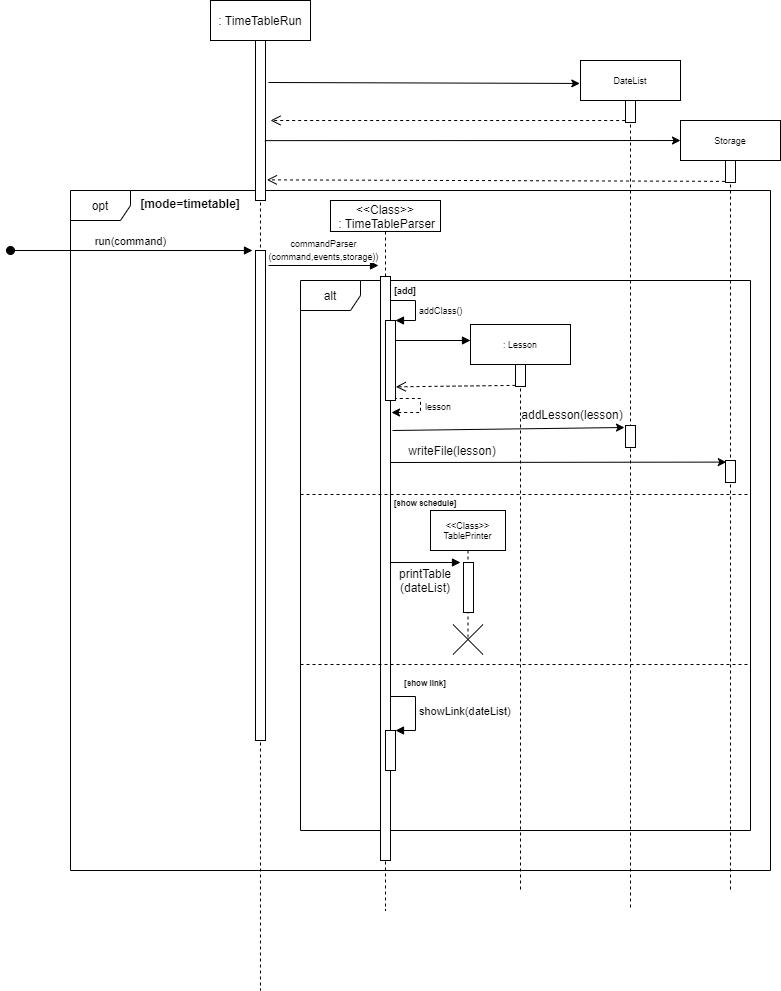

The diagram above was exported from draw.io. Its source (the exported page's mxGraphModel, read from the mxfile embedded in the PNG):
<mxGraphModel dx="1102" dy="614" grid="1" gridSize="10" guides="1" tooltips="1" connect="1" arrows="1" fold="1" page="1" pageScale="1" pageWidth="850" pageHeight="1100" math="0" shadow="0">
  <root>
    <mxCell id="0" />
    <mxCell id="1" parent="0" />
    <mxCell id="0d8501Nj5qXD14w-8FkX-1" value="opt" style="shape=umlFrame;whiteSpace=wrap;html=1;" parent="1" vertex="1">
      <mxGeometry x="130" y="190" width="700" height="680" as="geometry" />
    </mxCell>
    <mxCell id="0d8501Nj5qXD14w-8FkX-11" value="alt" style="shape=umlFrame;whiteSpace=wrap;html=1;" parent="1" vertex="1">
      <mxGeometry x="360" y="280" width="450" height="550" as="geometry" />
    </mxCell>
    <mxCell id="0d8501Nj5qXD14w-8FkX-3" value="[mode=timetable]" style="text;align=center;fontStyle=1;verticalAlign=middle;spacingLeft=3;spacingRight=3;strokeColor=none;rotatable=0;points=[[0,0.5],[1,0.5]];portConstraint=eastwest;" parent="1" vertex="1">
      <mxGeometry x="210" y="190" width="80" height="26" as="geometry" />
    </mxCell>
    <mxCell id="0d8501Nj5qXD14w-8FkX-4" value=": TimeTableRun" style="shape=umlLifeline;perimeter=lifelinePerimeter;whiteSpace=wrap;html=1;container=1;collapsible=0;recursiveResize=0;outlineConnect=0;" parent="1" vertex="1">
      <mxGeometry x="270" width="100" height="990" as="geometry" />
    </mxCell>
    <mxCell id="0d8501Nj5qXD14w-8FkX-5" value="" style="html=1;points=[];perimeter=orthogonalPerimeter;" parent="0d8501Nj5qXD14w-8FkX-4" vertex="1">
      <mxGeometry x="45" y="250" width="10" height="490" as="geometry" />
    </mxCell>
    <mxCell id="0d8501Nj5qXD14w-8FkX-6" value="run(command)" style="html=1;verticalAlign=bottom;startArrow=oval;endArrow=block;startSize=8;entryX=-0.3;entryY=0;entryDx=0;entryDy=0;entryPerimeter=0;" parent="0d8501Nj5qXD14w-8FkX-4" target="0d8501Nj5qXD14w-8FkX-5" edge="1">
      <mxGeometry x="-0.0083" relative="1" as="geometry">
        <mxPoint x="-200" y="250" as="sourcePoint" />
        <mxPoint as="offset" />
      </mxGeometry>
    </mxCell>
    <mxCell id="igeoyIfFTmLuLwuqZtiq-26" value="" style="html=1;points=[];perimeter=orthogonalPerimeter;" parent="0d8501Nj5qXD14w-8FkX-4" vertex="1">
      <mxGeometry x="45" y="40" width="10" height="160" as="geometry" />
    </mxCell>
    <mxCell id="0d8501Nj5qXD14w-8FkX-7" value="&amp;lt;&amp;lt;Class&amp;gt;&amp;gt;&lt;br&gt;&amp;nbsp;: TimeTableParser" style="shape=umlLifeline;perimeter=lifelinePerimeter;whiteSpace=wrap;html=1;container=1;collapsible=0;recursiveResize=0;outlineConnect=0;size=31;" parent="1" vertex="1">
      <mxGeometry x="390" y="200" width="110" height="710" as="geometry" />
    </mxCell>
    <mxCell id="0d8501Nj5qXD14w-8FkX-8" value="" style="html=1;points=[];perimeter=orthogonalPerimeter;" parent="0d8501Nj5qXD14w-8FkX-7" vertex="1">
      <mxGeometry x="50" y="76" width="10" height="584" as="geometry" />
    </mxCell>
    <mxCell id="0d8501Nj5qXD14w-8FkX-9" value="&lt;font style=&quot;font-size: 9px&quot;&gt;commandParser&lt;br&gt;(command,events,storage))&lt;/font&gt;" style="html=1;verticalAlign=bottom;endArrow=block;entryX=0;entryY=0;" parent="1" edge="1">
      <mxGeometry relative="1" as="geometry">
        <mxPoint x="328" y="265" as="sourcePoint" />
        <mxPoint x="438" y="265.0000000000002" as="targetPoint" />
      </mxGeometry>
    </mxCell>
    <mxCell id="0d8501Nj5qXD14w-8FkX-12" value="" style="line;strokeWidth=1;fillColor=none;align=left;verticalAlign=middle;spacingTop=-1;spacingLeft=3;spacingRight=3;rotatable=0;labelPosition=right;points=[];portConstraint=eastwest;dashed=1;" parent="1" vertex="1">
      <mxGeometry x="360" y="490" width="450" height="8" as="geometry" />
    </mxCell>
    <mxCell id="0d8501Nj5qXD14w-8FkX-13" value="[add]" style="text;align=center;fontStyle=1;verticalAlign=middle;spacingLeft=3;spacingRight=3;strokeColor=none;rotatable=0;points=[[0,0.5],[1,0.5]];portConstraint=eastwest;fontSize=9;" parent="1" vertex="1">
      <mxGeometry x="425" y="277" width="80" height="26" as="geometry" />
    </mxCell>
    <mxCell id="0d8501Nj5qXD14w-8FkX-16" value="[show schedule]" style="text;align=center;fontStyle=1;verticalAlign=middle;spacingLeft=3;spacingRight=3;strokeColor=none;rotatable=0;points=[[0,0.5],[1,0.5]];portConstraint=eastwest;fontSize=8;" parent="1" vertex="1">
      <mxGeometry x="445" y="490" width="80" height="26" as="geometry" />
    </mxCell>
    <mxCell id="0d8501Nj5qXD14w-8FkX-17" value="" style="html=1;points=[];perimeter=orthogonalPerimeter;fontSize=9;" parent="1" vertex="1">
      <mxGeometry x="445" y="320" width="10" height="80" as="geometry" />
    </mxCell>
    <mxCell id="0d8501Nj5qXD14w-8FkX-18" value="addClass()" style="edgeStyle=orthogonalEdgeStyle;html=1;align=left;spacingLeft=2;endArrow=block;rounded=0;entryX=1;entryY=0;fontSize=9;" parent="1" target="0d8501Nj5qXD14w-8FkX-17" edge="1">
      <mxGeometry x="0.2" relative="1" as="geometry">
        <mxPoint x="450" y="290" as="sourcePoint" />
        <Array as="points">
          <mxPoint x="450" y="300" />
          <mxPoint x="475" y="300" />
          <mxPoint x="475" y="320" />
        </Array>
        <mxPoint as="offset" />
      </mxGeometry>
    </mxCell>
    <mxCell id="0d8501Nj5qXD14w-8FkX-26" value=": Lesson" style="shape=umlLifeline;perimeter=lifelinePerimeter;whiteSpace=wrap;html=1;container=1;collapsible=0;recursiveResize=0;outlineConnect=0;fontSize=9;" parent="1" vertex="1">
      <mxGeometry x="530" y="324" width="100" height="566" as="geometry" />
    </mxCell>
    <mxCell id="0d8501Nj5qXD14w-8FkX-28" value="" style="html=1;points=[];perimeter=orthogonalPerimeter;fontSize=9;" parent="0d8501Nj5qXD14w-8FkX-26" vertex="1">
      <mxGeometry x="45" y="40" width="10" height="22" as="geometry" />
    </mxCell>
    <mxCell id="0d8501Nj5qXD14w-8FkX-27" value="" style="html=1;verticalAlign=bottom;endArrow=block;fontSize=9;" parent="1" edge="1">
      <mxGeometry width="80" relative="1" as="geometry">
        <mxPoint x="455" y="340" as="sourcePoint" />
        <mxPoint x="530" y="340" as="targetPoint" />
      </mxGeometry>
    </mxCell>
    <mxCell id="0d8501Nj5qXD14w-8FkX-30" value="" style="html=1;verticalAlign=bottom;endArrow=open;dashed=1;endSize=8;exitX=0;exitY=0.95;fontSize=9;entryX=1.033;entryY=0.829;entryDx=0;entryDy=0;entryPerimeter=0;" parent="1" source="0d8501Nj5qXD14w-8FkX-28" target="0d8501Nj5qXD14w-8FkX-17" edge="1">
      <mxGeometry relative="1" as="geometry">
        <mxPoint x="455" y="440" as="targetPoint" />
      </mxGeometry>
    </mxCell>
    <mxCell id="0d8501Nj5qXD14w-8FkX-36" value="&amp;lt;&amp;lt;Class&amp;gt;&amp;gt;&lt;br&gt;TablePrinter" style="shape=umlLifeline;perimeter=lifelinePerimeter;whiteSpace=wrap;html=1;container=1;collapsible=0;recursiveResize=0;outlineConnect=0;fontSize=9;" parent="1" vertex="1">
      <mxGeometry x="490" y="510" width="75" height="127" as="geometry" />
    </mxCell>
    <mxCell id="igeoyIfFTmLuLwuqZtiq-2" value="" style="html=1;points=[];perimeter=orthogonalPerimeter;" parent="0d8501Nj5qXD14w-8FkX-36" vertex="1">
      <mxGeometry x="33" y="52" width="10" height="50" as="geometry" />
    </mxCell>
    <mxCell id="igeoyIfFTmLuLwuqZtiq-1" value="" style="shape=umlDestroy;" parent="1" vertex="1">
      <mxGeometry x="512.5" y="624" width="30" height="30" as="geometry" />
    </mxCell>
    <mxCell id="igeoyIfFTmLuLwuqZtiq-3" value="" style="html=1;verticalAlign=bottom;endArrow=block;fontSize=9;entryX=-0.3;entryY=0;entryDx=0;entryDy=0;entryPerimeter=0;" parent="1" source="0d8501Nj5qXD14w-8FkX-8" target="igeoyIfFTmLuLwuqZtiq-2" edge="1">
      <mxGeometry width="80" relative="1" as="geometry">
        <mxPoint x="450" y="545" as="sourcePoint" />
        <mxPoint x="520" y="545" as="targetPoint" />
      </mxGeometry>
    </mxCell>
    <mxCell id="igeoyIfFTmLuLwuqZtiq-4" value="" style="line;strokeWidth=1;fillColor=none;align=left;verticalAlign=middle;spacingTop=-1;spacingLeft=3;spacingRight=3;rotatable=0;labelPosition=right;points=[];portConstraint=eastwest;dashed=1;" parent="1" vertex="1">
      <mxGeometry x="360" y="660" width="450" height="8" as="geometry" />
    </mxCell>
    <mxCell id="igeoyIfFTmLuLwuqZtiq-5" value="[show link]" style="text;align=center;fontStyle=1;verticalAlign=middle;spacingLeft=3;spacingRight=3;strokeColor=none;rotatable=0;points=[[0,0.5],[1,0.5]];portConstraint=eastwest;fontSize=8;" parent="1" vertex="1">
      <mxGeometry x="445" y="670" width="80" height="26" as="geometry" />
    </mxCell>
    <mxCell id="igeoyIfFTmLuLwuqZtiq-6" value="DateList" style="shape=umlLifeline;perimeter=lifelinePerimeter;whiteSpace=wrap;html=1;container=1;collapsible=0;recursiveResize=0;outlineConnect=0;fontSize=9;" parent="1" vertex="1">
      <mxGeometry x="640" y="60" width="100" height="850" as="geometry" />
    </mxCell>
    <mxCell id="igeoyIfFTmLuLwuqZtiq-12" value="" style="html=1;points=[];perimeter=orthogonalPerimeter;fontSize=9;" parent="igeoyIfFTmLuLwuqZtiq-6" vertex="1">
      <mxGeometry x="45" y="40" width="10" height="22" as="geometry" />
    </mxCell>
    <mxCell id="igeoyIfFTmLuLwuqZtiq-13" value="" style="html=1;points=[];perimeter=orthogonalPerimeter;fontSize=9;" parent="igeoyIfFTmLuLwuqZtiq-6" vertex="1">
      <mxGeometry x="45" y="365" width="10" height="22" as="geometry" />
    </mxCell>
    <mxCell id="igeoyIfFTmLuLwuqZtiq-10" value="" style="endArrow=classic;html=1;exitX=1;exitY=0.996;exitDx=0;exitDy=0;exitPerimeter=0;rounded=0;edgeStyle=orthogonalEdgeStyle;dashed=1;" parent="1" source="0d8501Nj5qXD14w-8FkX-17" edge="1">
      <mxGeometry width="50" height="50" relative="1" as="geometry">
        <mxPoint x="500" y="400" as="sourcePoint" />
        <mxPoint x="451" y="412" as="targetPoint" />
        <Array as="points">
          <mxPoint x="455" y="398" />
          <mxPoint x="480" y="398" />
          <mxPoint x="480" y="412" />
        </Array>
      </mxGeometry>
    </mxCell>
    <mxCell id="igeoyIfFTmLuLwuqZtiq-11" value="&lt;font style=&quot;font-size: 9px&quot;&gt;lesson&lt;/font&gt;" style="text;html=1;strokeColor=none;fillColor=none;align=center;verticalAlign=middle;whiteSpace=wrap;rounded=0;" parent="1" vertex="1">
      <mxGeometry x="482.5" y="400" width="30" height="10" as="geometry" />
    </mxCell>
    <mxCell id="igeoyIfFTmLuLwuqZtiq-14" value="" style="endArrow=classic;html=1;" parent="1" edge="1">
      <mxGeometry width="50" height="50" relative="1" as="geometry">
        <mxPoint x="452" y="430" as="sourcePoint" />
        <mxPoint x="684" y="427" as="targetPoint" />
      </mxGeometry>
    </mxCell>
    <mxCell id="igeoyIfFTmLuLwuqZtiq-16" value="Storage" style="shape=umlLifeline;perimeter=lifelinePerimeter;whiteSpace=wrap;html=1;container=1;collapsible=0;recursiveResize=0;outlineConnect=0;fontSize=9;" parent="1" vertex="1">
      <mxGeometry x="740" y="120" width="100" height="770" as="geometry" />
    </mxCell>
    <mxCell id="igeoyIfFTmLuLwuqZtiq-17" value="" style="html=1;points=[];perimeter=orthogonalPerimeter;fontSize=9;" parent="igeoyIfFTmLuLwuqZtiq-16" vertex="1">
      <mxGeometry x="45" y="40" width="10" height="22" as="geometry" />
    </mxCell>
    <mxCell id="igeoyIfFTmLuLwuqZtiq-18" value="" style="html=1;points=[];perimeter=orthogonalPerimeter;fontSize=9;" parent="igeoyIfFTmLuLwuqZtiq-16" vertex="1">
      <mxGeometry x="45" y="340" width="10" height="22" as="geometry" />
    </mxCell>
    <mxCell id="igeoyIfFTmLuLwuqZtiq-19" value="" style="endArrow=classic;html=1;entryX=0.08;entryY=0.073;entryDx=0;entryDy=0;entryPerimeter=0;" parent="1" target="igeoyIfFTmLuLwuqZtiq-18" edge="1">
      <mxGeometry width="50" height="50" relative="1" as="geometry">
        <mxPoint x="450" y="462" as="sourcePoint" />
        <mxPoint x="690" y="470.23" as="targetPoint" />
      </mxGeometry>
    </mxCell>
    <mxCell id="igeoyIfFTmLuLwuqZtiq-21" value="addLesson(lesson)" style="text;html=1;strokeColor=none;fillColor=none;align=center;verticalAlign=middle;whiteSpace=wrap;rounded=0;" parent="1" vertex="1">
      <mxGeometry x="612" y="404" width="40" height="20" as="geometry" />
    </mxCell>
    <mxCell id="igeoyIfFTmLuLwuqZtiq-22" value="writeFile(lesson)" style="text;html=1;strokeColor=none;fillColor=none;align=center;verticalAlign=middle;whiteSpace=wrap;rounded=0;" parent="1" vertex="1">
      <mxGeometry x="491.5" y="440" width="40" height="20" as="geometry" />
    </mxCell>
    <mxCell id="igeoyIfFTmLuLwuqZtiq-23" value="" style="html=1;points=[];perimeter=orthogonalPerimeter;" parent="1" vertex="1">
      <mxGeometry x="445" y="730" width="10" height="40" as="geometry" />
    </mxCell>
    <mxCell id="igeoyIfFTmLuLwuqZtiq-24" value="showLink(dateList)" style="edgeStyle=orthogonalEdgeStyle;html=1;align=left;spacingLeft=2;endArrow=block;rounded=0;entryX=1;entryY=0;" parent="1" target="igeoyIfFTmLuLwuqZtiq-23" edge="1">
      <mxGeometry relative="1" as="geometry">
        <mxPoint x="450" y="696" as="sourcePoint" />
        <Array as="points">
          <mxPoint x="475" y="696" />
        </Array>
      </mxGeometry>
    </mxCell>
    <mxCell id="igeoyIfFTmLuLwuqZtiq-30" value="" style="endArrow=classic;html=1;entryX=-0.007;entryY=0.027;entryDx=0;entryDy=0;entryPerimeter=0;" parent="1" target="igeoyIfFTmLuLwuqZtiq-6" edge="1">
      <mxGeometry width="50" height="50" relative="1" as="geometry">
        <mxPoint x="328" y="82" as="sourcePoint" />
        <mxPoint x="500" y="240" as="targetPoint" />
      </mxGeometry>
    </mxCell>
    <mxCell id="igeoyIfFTmLuLwuqZtiq-31" value="" style="html=1;verticalAlign=bottom;endArrow=open;dashed=1;endSize=8;exitX=0;exitY=0.95;fontSize=9;" parent="1" edge="1">
      <mxGeometry relative="1" as="geometry">
        <mxPoint x="330" y="120" as="targetPoint" />
        <mxPoint x="684.67" y="120.00000000000011" as="sourcePoint" />
      </mxGeometry>
    </mxCell>
    <mxCell id="igeoyIfFTmLuLwuqZtiq-32" value="" style="endArrow=classic;html=1;entryX=0;entryY=0.026;entryDx=0;entryDy=0;entryPerimeter=0;" parent="1" target="igeoyIfFTmLuLwuqZtiq-16" edge="1">
      <mxGeometry width="50" height="50" relative="1" as="geometry">
        <mxPoint x="324.3499999999998" y="140.13" as="sourcePoint" />
        <mxPoint x="635.65" y="140" as="targetPoint" />
      </mxGeometry>
    </mxCell>
    <mxCell id="igeoyIfFTmLuLwuqZtiq-33" value="" style="html=1;verticalAlign=bottom;endArrow=open;dashed=1;endSize=8;exitX=-0.048;exitY=0.948;fontSize=9;entryX=1.143;entryY=0.871;entryDx=0;entryDy=0;entryPerimeter=0;exitDx=0;exitDy=0;exitPerimeter=0;" parent="1" source="igeoyIfFTmLuLwuqZtiq-17" target="igeoyIfFTmLuLwuqZtiq-26" edge="1">
      <mxGeometry relative="1" as="geometry">
        <mxPoint x="330" y="160" as="targetPoint" />
        <mxPoint x="684.6700000000001" y="160.0000000000001" as="sourcePoint" />
      </mxGeometry>
    </mxCell>
    <mxCell id="igeoyIfFTmLuLwuqZtiq-34" value="printTable&lt;br&gt;(dateList)" style="text;html=1;strokeColor=none;fillColor=none;align=center;verticalAlign=middle;whiteSpace=wrap;rounded=0;" parent="1" vertex="1">
      <mxGeometry x="465" y="570" width="40" height="20" as="geometry" />
    </mxCell>
  </root>
</mxGraphModel>